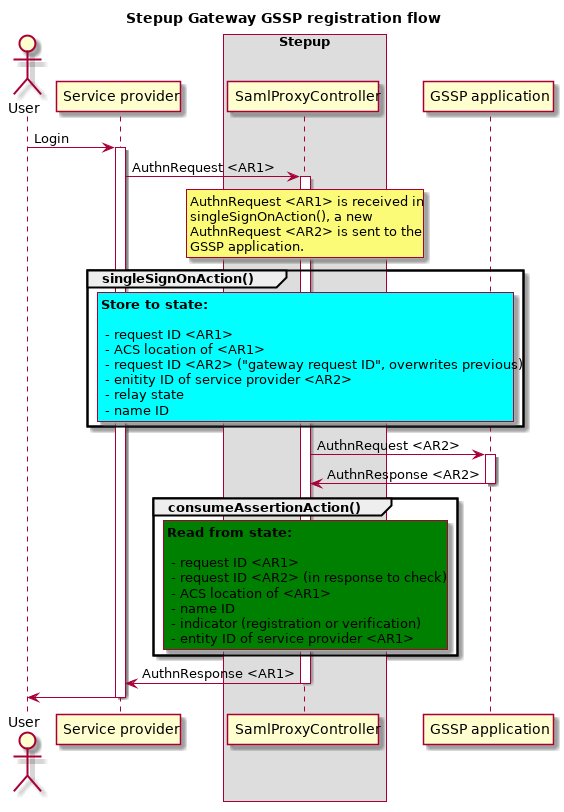

The diagram above was rendered by PlantUML. Its source (embedded in the PNG):
@startuml diagrams/gateway-state-gssp-registration-flow.png

title Stepup Gateway GSSP registration flow
actor User

participant "Service provider" as SP
box "Stepup"
    participant "SamlProxyController" as PROXY
end box
participant "GSSP application" as GSSP

User -> SP: Login
activate SP

    SP -> PROXY: AuthnRequest <AR1>
    activate PROXY 

        rnote over PROXY
        AuthnRequest <AR1> is received in
        singleSignOnAction(), a new
        AuthnRequest <AR2> is sent to the
        GSSP application.
        end note

        group singleSignOnAction()
            rnote over PROXY #aqua
            **Store to state:**

             - request ID <AR1>
             - ACS location of <AR1>
             - request ID <AR2> ("gateway request ID", overwrites previous)
             - enitity ID of service provider <AR2>
             - relay state
             - name ID
            end note
        end

        PROXY -> GSSP: AuthnRequest <AR2>

        activate GSSP
            GSSP -> PROXY: AuthnResponse <AR2>
        deactivate GSSP

        group consumeAssertionAction()
            rnote over PROXY #green
            **Read from state:**

             - request ID <AR1>
             - request ID <AR2> (in response to check)
             - ACS location of <AR1>
             - name ID
             - indicator (registration or verification)
             - entity ID of service provider <AR1>
            end note
        end

        PROXY -> SP: AuthnResponse <AR1>
    deactivate PROXY

    SP -> User
deactivate SP

@enduml